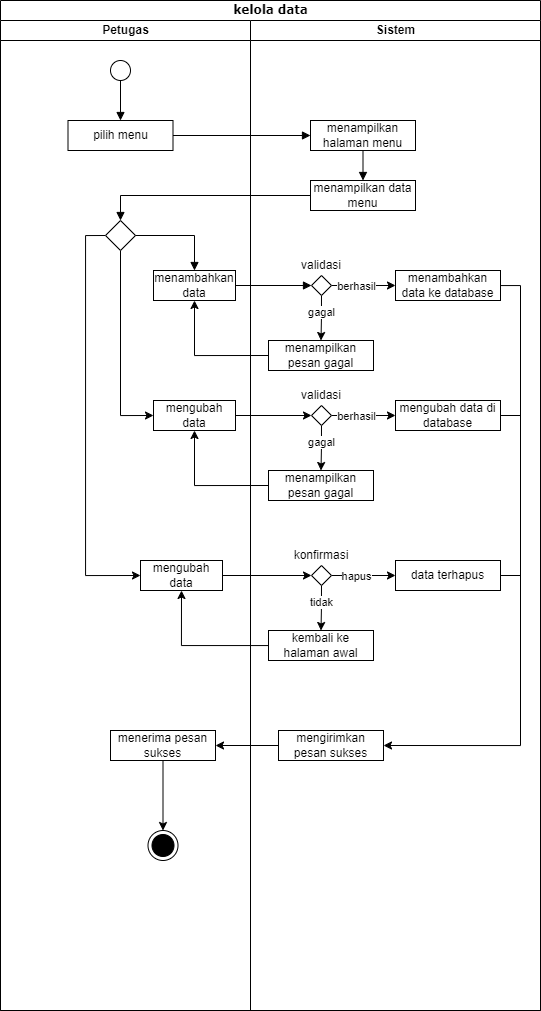

The diagram above was exported from draw.io. Its source (the exported page's mxGraphModel, read from the mxfile embedded in the PNG):
<mxGraphModel dx="1058" dy="560" grid="1" gridSize="10" guides="1" tooltips="1" connect="1" arrows="1" fold="1" page="1" pageScale="1" pageWidth="850" pageHeight="1100" background="#ffffff" math="0" shadow="0">
  <root>
    <mxCell id="0" />
    <mxCell id="1" parent="0" />
    <mxCell id="1c1d494c118603dd-1" value="kelola data" style="swimlane;html=1;childLayout=stackLayout;startSize=20;rounded=0;shadow=0;comic=0;labelBackgroundColor=none;strokeWidth=1;fontFamily=Verdana;fontSize=12;align=center;" parent="1" vertex="1">
      <mxGeometry x="50" y="20" width="540" height="1010" as="geometry" />
    </mxCell>
    <mxCell id="1c1d494c118603dd-2" value="Petugas" style="swimlane;html=1;startSize=20;" parent="1c1d494c118603dd-1" vertex="1">
      <mxGeometry y="20" width="250" height="990" as="geometry" />
    </mxCell>
    <mxCell id="pOvcsR8Va5SFrQnn4T78-3" value="" style="ellipse;" parent="1c1d494c118603dd-2" vertex="1">
      <mxGeometry x="110" y="40" width="20" height="20" as="geometry" />
    </mxCell>
    <mxCell id="pOvcsR8Va5SFrQnn4T78-5" value="pilih menu" style="html=1;whiteSpace=wrap;" parent="1c1d494c118603dd-2" vertex="1">
      <mxGeometry x="67.5" y="100" width="105" height="30" as="geometry" />
    </mxCell>
    <mxCell id="pOvcsR8Va5SFrQnn4T78-4" value="" style="html=1;verticalAlign=bottom;labelBackgroundColor=none;endArrow=block;endFill=1;rounded=0;exitX=0.5;exitY=1;exitDx=0;exitDy=0;" parent="1c1d494c118603dd-2" source="pOvcsR8Va5SFrQnn4T78-3" target="pOvcsR8Va5SFrQnn4T78-5" edge="1">
      <mxGeometry width="160" relative="1" as="geometry">
        <mxPoint x="180" y="210" as="sourcePoint" />
        <mxPoint x="120" y="90" as="targetPoint" />
      </mxGeometry>
    </mxCell>
    <mxCell id="pOvcsR8Va5SFrQnn4T78-27" style="edgeStyle=orthogonalEdgeStyle;rounded=0;orthogonalLoop=1;jettySize=auto;html=1;exitX=0.5;exitY=1;exitDx=0;exitDy=0;entryX=0;entryY=0.5;entryDx=0;entryDy=0;" parent="1c1d494c118603dd-2" source="pOvcsR8Va5SFrQnn4T78-12" target="pOvcsR8Va5SFrQnn4T78-26" edge="1">
      <mxGeometry relative="1" as="geometry" />
    </mxCell>
    <mxCell id="pOvcsR8Va5SFrQnn4T78-37" style="edgeStyle=orthogonalEdgeStyle;rounded=0;orthogonalLoop=1;jettySize=auto;html=1;exitX=0;exitY=0.5;exitDx=0;exitDy=0;entryX=0;entryY=0.5;entryDx=0;entryDy=0;" parent="1c1d494c118603dd-2" source="pOvcsR8Va5SFrQnn4T78-12" target="pOvcsR8Va5SFrQnn4T78-38" edge="1">
      <mxGeometry relative="1" as="geometry">
        <mxPoint x="70" y="613.2759787819602" as="targetPoint" />
      </mxGeometry>
    </mxCell>
    <mxCell id="pOvcsR8Va5SFrQnn4T78-12" value="" style="rhombus;" parent="1c1d494c118603dd-2" vertex="1">
      <mxGeometry x="105" y="200" width="30" height="30" as="geometry" />
    </mxCell>
    <mxCell id="pOvcsR8Va5SFrQnn4T78-14" value="menambahkan data" style="html=1;whiteSpace=wrap;" parent="1c1d494c118603dd-2" vertex="1">
      <mxGeometry x="153" y="250" width="82" height="30" as="geometry" />
    </mxCell>
    <mxCell id="pOvcsR8Va5SFrQnn4T78-13" value="" style="html=1;verticalAlign=bottom;labelBackgroundColor=none;endArrow=block;endFill=1;rounded=0;exitX=1;exitY=0.5;exitDx=0;exitDy=0;entryX=0.5;entryY=0;entryDx=0;entryDy=0;" parent="1c1d494c118603dd-2" source="pOvcsR8Va5SFrQnn4T78-12" target="pOvcsR8Va5SFrQnn4T78-14" edge="1">
      <mxGeometry width="160" relative="1" as="geometry">
        <mxPoint x="320" y="185" as="sourcePoint" />
        <mxPoint x="180" y="250" as="targetPoint" />
        <Array as="points">
          <mxPoint x="194" y="215" />
        </Array>
      </mxGeometry>
    </mxCell>
    <mxCell id="pOvcsR8Va5SFrQnn4T78-26" value="mengubah data" style="html=1;whiteSpace=wrap;" parent="1c1d494c118603dd-2" vertex="1">
      <mxGeometry x="153" y="380" width="82" height="30" as="geometry" />
    </mxCell>
    <mxCell id="pOvcsR8Va5SFrQnn4T78-38" value="mengubah data" style="html=1;whiteSpace=wrap;" parent="1c1d494c118603dd-2" vertex="1">
      <mxGeometry x="140" y="540" width="82" height="30" as="geometry" />
    </mxCell>
    <mxCell id="pOvcsR8Va5SFrQnn4T78-57" style="edgeStyle=orthogonalEdgeStyle;rounded=0;orthogonalLoop=1;jettySize=auto;html=1;exitX=0.5;exitY=1;exitDx=0;exitDy=0;" parent="1c1d494c118603dd-2" source="pOvcsR8Va5SFrQnn4T78-50" target="pOvcsR8Va5SFrQnn4T78-51" edge="1">
      <mxGeometry relative="1" as="geometry" />
    </mxCell>
    <mxCell id="pOvcsR8Va5SFrQnn4T78-50" value="menerima pesan sukses" style="html=1;whiteSpace=wrap;" parent="1c1d494c118603dd-2" vertex="1">
      <mxGeometry x="110" y="710" width="105" height="30" as="geometry" />
    </mxCell>
    <mxCell id="pOvcsR8Va5SFrQnn4T78-51" value="" style="ellipse;html=1;shape=endState;fillColor=strokeColor;" parent="1c1d494c118603dd-2" vertex="1">
      <mxGeometry x="147.5" y="810" width="30" height="30" as="geometry" />
    </mxCell>
    <mxCell id="1c1d494c118603dd-3" value="Sistem" style="swimlane;html=1;startSize=20;" parent="1c1d494c118603dd-1" vertex="1">
      <mxGeometry x="250" y="20" width="290" height="990" as="geometry" />
    </mxCell>
    <mxCell id="pOvcsR8Va5SFrQnn4T78-7" value="menampilkan halaman menu" style="html=1;whiteSpace=wrap;" parent="1c1d494c118603dd-3" vertex="1">
      <mxGeometry x="60" y="100" width="105" height="30" as="geometry" />
    </mxCell>
    <mxCell id="pOvcsR8Va5SFrQnn4T78-9" value="menampilkan data menu" style="html=1;whiteSpace=wrap;" parent="1c1d494c118603dd-3" vertex="1">
      <mxGeometry x="60" y="160" width="105" height="30" as="geometry" />
    </mxCell>
    <mxCell id="pOvcsR8Va5SFrQnn4T78-8" value="" style="html=1;verticalAlign=bottom;labelBackgroundColor=none;endArrow=block;endFill=1;rounded=0;exitX=0.5;exitY=1;exitDx=0;exitDy=0;entryX=0.5;entryY=0;entryDx=0;entryDy=0;" parent="1c1d494c118603dd-3" source="pOvcsR8Va5SFrQnn4T78-7" target="pOvcsR8Va5SFrQnn4T78-9" edge="1">
      <mxGeometry width="160" relative="1" as="geometry">
        <mxPoint x="-67" y="125" as="sourcePoint" />
        <mxPoint x="113" y="160" as="targetPoint" />
      </mxGeometry>
    </mxCell>
    <mxCell id="pOvcsR8Va5SFrQnn4T78-18" style="edgeStyle=orthogonalEdgeStyle;rounded=0;orthogonalLoop=1;jettySize=auto;html=1;exitX=1;exitY=0.5;exitDx=0;exitDy=0;entryX=0;entryY=0.5;entryDx=0;entryDy=0;" parent="1c1d494c118603dd-3" source="pOvcsR8Va5SFrQnn4T78-15" target="pOvcsR8Va5SFrQnn4T78-20" edge="1">
      <mxGeometry relative="1" as="geometry">
        <mxPoint x="140" y="265.0975609756098" as="targetPoint" />
      </mxGeometry>
    </mxCell>
    <mxCell id="pOvcsR8Va5SFrQnn4T78-19" value="berhasil" style="edgeLabel;html=1;align=center;verticalAlign=middle;resizable=0;points=[];" parent="pOvcsR8Va5SFrQnn4T78-18" vertex="1" connectable="0">
      <mxGeometry x="-0.2281" relative="1" as="geometry">
        <mxPoint as="offset" />
      </mxGeometry>
    </mxCell>
    <mxCell id="pOvcsR8Va5SFrQnn4T78-21" style="edgeStyle=orthogonalEdgeStyle;rounded=0;orthogonalLoop=1;jettySize=auto;html=1;exitX=0.5;exitY=1;exitDx=0;exitDy=0;entryX=0.5;entryY=0;entryDx=0;entryDy=0;" parent="1c1d494c118603dd-3" source="pOvcsR8Va5SFrQnn4T78-15" target="pOvcsR8Va5SFrQnn4T78-23" edge="1">
      <mxGeometry relative="1" as="geometry">
        <mxPoint x="71" y="320" as="targetPoint" />
      </mxGeometry>
    </mxCell>
    <mxCell id="pOvcsR8Va5SFrQnn4T78-22" value="gagal" style="edgeLabel;html=1;align=center;verticalAlign=middle;resizable=0;points=[];" parent="pOvcsR8Va5SFrQnn4T78-21" vertex="1" connectable="0">
      <mxGeometry x="-0.2652" y="-1" relative="1" as="geometry">
        <mxPoint as="offset" />
      </mxGeometry>
    </mxCell>
    <mxCell id="pOvcsR8Va5SFrQnn4T78-15" value="" style="rhombus;" parent="1c1d494c118603dd-3" vertex="1">
      <mxGeometry x="61" y="255" width="20" height="20" as="geometry" />
    </mxCell>
    <mxCell id="pOvcsR8Va5SFrQnn4T78-52" style="edgeStyle=orthogonalEdgeStyle;rounded=0;orthogonalLoop=1;jettySize=auto;html=1;entryX=1;entryY=0.5;entryDx=0;entryDy=0;" parent="1c1d494c118603dd-3" source="pOvcsR8Va5SFrQnn4T78-20" target="pOvcsR8Va5SFrQnn4T78-49" edge="1">
      <mxGeometry relative="1" as="geometry">
        <Array as="points">
          <mxPoint x="270" y="265" />
          <mxPoint x="270" y="725" />
        </Array>
      </mxGeometry>
    </mxCell>
    <mxCell id="pOvcsR8Va5SFrQnn4T78-20" value="menambahkan data ke database" style="html=1;whiteSpace=wrap;" parent="1c1d494c118603dd-3" vertex="1">
      <mxGeometry x="145" y="250" width="105" height="30" as="geometry" />
    </mxCell>
    <mxCell id="pOvcsR8Va5SFrQnn4T78-23" value="menampilkan pesan gagal" style="html=1;whiteSpace=wrap;" parent="1c1d494c118603dd-3" vertex="1">
      <mxGeometry x="18" y="320" width="105" height="30" as="geometry" />
    </mxCell>
    <mxCell id="pOvcsR8Va5SFrQnn4T78-28" style="edgeStyle=orthogonalEdgeStyle;rounded=0;orthogonalLoop=1;jettySize=auto;html=1;exitX=1;exitY=0.5;exitDx=0;exitDy=0;entryX=0;entryY=0.5;entryDx=0;entryDy=0;" parent="1c1d494c118603dd-3" source="pOvcsR8Va5SFrQnn4T78-32" target="pOvcsR8Va5SFrQnn4T78-33" edge="1">
      <mxGeometry relative="1" as="geometry">
        <mxPoint x="140" y="395.0975609756098" as="targetPoint" />
      </mxGeometry>
    </mxCell>
    <mxCell id="pOvcsR8Va5SFrQnn4T78-29" value="berhasil" style="edgeLabel;html=1;align=center;verticalAlign=middle;resizable=0;points=[];" parent="pOvcsR8Va5SFrQnn4T78-28" vertex="1" connectable="0">
      <mxGeometry x="-0.2281" relative="1" as="geometry">
        <mxPoint as="offset" />
      </mxGeometry>
    </mxCell>
    <mxCell id="pOvcsR8Va5SFrQnn4T78-30" style="edgeStyle=orthogonalEdgeStyle;rounded=0;orthogonalLoop=1;jettySize=auto;html=1;exitX=0.5;exitY=1;exitDx=0;exitDy=0;entryX=0.5;entryY=0;entryDx=0;entryDy=0;" parent="1c1d494c118603dd-3" source="pOvcsR8Va5SFrQnn4T78-32" target="pOvcsR8Va5SFrQnn4T78-34" edge="1">
      <mxGeometry relative="1" as="geometry">
        <mxPoint x="71" y="450" as="targetPoint" />
      </mxGeometry>
    </mxCell>
    <mxCell id="pOvcsR8Va5SFrQnn4T78-31" value="gagal" style="edgeLabel;html=1;align=center;verticalAlign=middle;resizable=0;points=[];" parent="pOvcsR8Va5SFrQnn4T78-30" vertex="1" connectable="0">
      <mxGeometry x="-0.2652" y="-1" relative="1" as="geometry">
        <mxPoint as="offset" />
      </mxGeometry>
    </mxCell>
    <mxCell id="pOvcsR8Va5SFrQnn4T78-32" value="" style="rhombus;" parent="1c1d494c118603dd-3" vertex="1">
      <mxGeometry x="61" y="385" width="20" height="20" as="geometry" />
    </mxCell>
    <mxCell id="pOvcsR8Va5SFrQnn4T78-33" value="mengubah data di database" style="html=1;whiteSpace=wrap;" parent="1c1d494c118603dd-3" vertex="1">
      <mxGeometry x="145" y="380" width="105" height="30" as="geometry" />
    </mxCell>
    <mxCell id="pOvcsR8Va5SFrQnn4T78-34" value="menampilkan pesan gagal" style="html=1;whiteSpace=wrap;" parent="1c1d494c118603dd-3" vertex="1">
      <mxGeometry x="18" y="450" width="105" height="30" as="geometry" />
    </mxCell>
    <mxCell id="pOvcsR8Va5SFrQnn4T78-39" style="edgeStyle=orthogonalEdgeStyle;rounded=0;orthogonalLoop=1;jettySize=auto;html=1;exitX=1;exitY=0.5;exitDx=0;exitDy=0;entryX=0;entryY=0.5;entryDx=0;entryDy=0;" parent="1c1d494c118603dd-3" source="pOvcsR8Va5SFrQnn4T78-43" target="pOvcsR8Va5SFrQnn4T78-44" edge="1">
      <mxGeometry relative="1" as="geometry">
        <mxPoint x="140" y="555.0975609756098" as="targetPoint" />
      </mxGeometry>
    </mxCell>
    <mxCell id="pOvcsR8Va5SFrQnn4T78-40" value="hapus" style="edgeLabel;html=1;align=center;verticalAlign=middle;resizable=0;points=[];" parent="pOvcsR8Va5SFrQnn4T78-39" vertex="1" connectable="0">
      <mxGeometry x="-0.2281" relative="1" as="geometry">
        <mxPoint as="offset" />
      </mxGeometry>
    </mxCell>
    <mxCell id="pOvcsR8Va5SFrQnn4T78-41" style="edgeStyle=orthogonalEdgeStyle;rounded=0;orthogonalLoop=1;jettySize=auto;html=1;exitX=0.5;exitY=1;exitDx=0;exitDy=0;entryX=0.5;entryY=0;entryDx=0;entryDy=0;" parent="1c1d494c118603dd-3" source="pOvcsR8Va5SFrQnn4T78-43" target="pOvcsR8Va5SFrQnn4T78-45" edge="1">
      <mxGeometry relative="1" as="geometry">
        <mxPoint x="71" y="610" as="targetPoint" />
      </mxGeometry>
    </mxCell>
    <mxCell id="pOvcsR8Va5SFrQnn4T78-42" value="tidak" style="edgeLabel;html=1;align=center;verticalAlign=middle;resizable=0;points=[];" parent="pOvcsR8Va5SFrQnn4T78-41" vertex="1" connectable="0">
      <mxGeometry x="-0.2652" y="-1" relative="1" as="geometry">
        <mxPoint as="offset" />
      </mxGeometry>
    </mxCell>
    <mxCell id="pOvcsR8Va5SFrQnn4T78-43" value="" style="rhombus;" parent="1c1d494c118603dd-3" vertex="1">
      <mxGeometry x="61" y="545" width="20" height="20" as="geometry" />
    </mxCell>
    <mxCell id="pOvcsR8Va5SFrQnn4T78-44" value="data terhapus" style="html=1;whiteSpace=wrap;" parent="1c1d494c118603dd-3" vertex="1">
      <mxGeometry x="145" y="540" width="105" height="30" as="geometry" />
    </mxCell>
    <mxCell id="pOvcsR8Va5SFrQnn4T78-45" value="kembali ke halaman awal" style="html=1;whiteSpace=wrap;" parent="1c1d494c118603dd-3" vertex="1">
      <mxGeometry x="18" y="610" width="105" height="30" as="geometry" />
    </mxCell>
    <mxCell id="pOvcsR8Va5SFrQnn4T78-49" value="mengirimkan pesan sukses" style="html=1;whiteSpace=wrap;" parent="1c1d494c118603dd-3" vertex="1">
      <mxGeometry x="28" y="710" width="105" height="30" as="geometry" />
    </mxCell>
    <mxCell id="qQdcgFuiEmR4OxWrBKN8-1" value="validasi" style="text;html=1;strokeColor=none;fillColor=none;align=center;verticalAlign=middle;whiteSpace=wrap;rounded=0;" parent="1c1d494c118603dd-3" vertex="1">
      <mxGeometry x="40.5" y="230" width="60" height="30" as="geometry" />
    </mxCell>
    <mxCell id="qQdcgFuiEmR4OxWrBKN8-2" value="validasi" style="text;html=1;strokeColor=none;fillColor=none;align=center;verticalAlign=middle;whiteSpace=wrap;rounded=0;" parent="1c1d494c118603dd-3" vertex="1">
      <mxGeometry x="41" y="360" width="60" height="30" as="geometry" />
    </mxCell>
    <mxCell id="qQdcgFuiEmR4OxWrBKN8-3" value="konfirmasi" style="text;html=1;strokeColor=none;fillColor=none;align=center;verticalAlign=middle;whiteSpace=wrap;rounded=0;" parent="1c1d494c118603dd-3" vertex="1">
      <mxGeometry x="41" y="520" width="60" height="30" as="geometry" />
    </mxCell>
    <mxCell id="pOvcsR8Va5SFrQnn4T78-6" value="" style="html=1;verticalAlign=bottom;labelBackgroundColor=none;endArrow=block;endFill=1;rounded=0;exitX=1;exitY=0.5;exitDx=0;exitDy=0;entryX=0;entryY=0.5;entryDx=0;entryDy=0;" parent="1c1d494c118603dd-1" source="pOvcsR8Va5SFrQnn4T78-5" target="pOvcsR8Va5SFrQnn4T78-7" edge="1">
      <mxGeometry width="160" relative="1" as="geometry">
        <mxPoint x="130" y="90" as="sourcePoint" />
        <mxPoint x="310" y="135" as="targetPoint" />
      </mxGeometry>
    </mxCell>
    <mxCell id="pOvcsR8Va5SFrQnn4T78-10" value="" style="html=1;verticalAlign=bottom;labelBackgroundColor=none;endArrow=block;endFill=1;rounded=0;exitX=0;exitY=0.5;exitDx=0;exitDy=0;entryX=0.5;entryY=0;entryDx=0;entryDy=0;" parent="1c1d494c118603dd-1" source="pOvcsR8Va5SFrQnn4T78-9" target="pOvcsR8Va5SFrQnn4T78-12" edge="1">
      <mxGeometry width="160" relative="1" as="geometry">
        <mxPoint x="183" y="145" as="sourcePoint" />
        <mxPoint x="172.5" y="195" as="targetPoint" />
        <Array as="points">
          <mxPoint x="120" y="195" />
        </Array>
      </mxGeometry>
    </mxCell>
    <mxCell id="pOvcsR8Va5SFrQnn4T78-16" value="" style="html=1;verticalAlign=bottom;labelBackgroundColor=none;endArrow=block;endFill=1;rounded=0;exitX=1;exitY=0.5;exitDx=0;exitDy=0;entryX=0;entryY=0.5;entryDx=0;entryDy=0;" parent="1c1d494c118603dd-1" source="pOvcsR8Va5SFrQnn4T78-14" target="pOvcsR8Va5SFrQnn4T78-15" edge="1">
      <mxGeometry width="160" relative="1" as="geometry">
        <mxPoint x="183" y="145" as="sourcePoint" />
        <mxPoint x="320" y="145" as="targetPoint" />
      </mxGeometry>
    </mxCell>
    <mxCell id="pOvcsR8Va5SFrQnn4T78-25" style="edgeStyle=orthogonalEdgeStyle;rounded=0;orthogonalLoop=1;jettySize=auto;html=1;exitX=0;exitY=0.5;exitDx=0;exitDy=0;entryX=0.5;entryY=1;entryDx=0;entryDy=0;" parent="1c1d494c118603dd-1" source="pOvcsR8Va5SFrQnn4T78-23" target="pOvcsR8Va5SFrQnn4T78-14" edge="1">
      <mxGeometry relative="1" as="geometry" />
    </mxCell>
    <mxCell id="pOvcsR8Va5SFrQnn4T78-35" style="edgeStyle=orthogonalEdgeStyle;rounded=0;orthogonalLoop=1;jettySize=auto;html=1;exitX=1;exitY=0.5;exitDx=0;exitDy=0;entryX=0;entryY=0.5;entryDx=0;entryDy=0;" parent="1c1d494c118603dd-1" source="pOvcsR8Va5SFrQnn4T78-26" target="pOvcsR8Va5SFrQnn4T78-32" edge="1">
      <mxGeometry relative="1" as="geometry" />
    </mxCell>
    <mxCell id="pOvcsR8Va5SFrQnn4T78-36" style="edgeStyle=orthogonalEdgeStyle;rounded=0;orthogonalLoop=1;jettySize=auto;html=1;exitX=0;exitY=0.5;exitDx=0;exitDy=0;entryX=0.5;entryY=1;entryDx=0;entryDy=0;" parent="1c1d494c118603dd-1" source="pOvcsR8Va5SFrQnn4T78-34" target="pOvcsR8Va5SFrQnn4T78-26" edge="1">
      <mxGeometry relative="1" as="geometry" />
    </mxCell>
    <mxCell id="pOvcsR8Va5SFrQnn4T78-46" style="edgeStyle=orthogonalEdgeStyle;rounded=0;orthogonalLoop=1;jettySize=auto;html=1;exitX=1;exitY=0.5;exitDx=0;exitDy=0;entryX=0;entryY=0.5;entryDx=0;entryDy=0;" parent="1c1d494c118603dd-1" source="pOvcsR8Va5SFrQnn4T78-38" target="pOvcsR8Va5SFrQnn4T78-43" edge="1">
      <mxGeometry relative="1" as="geometry" />
    </mxCell>
    <mxCell id="pOvcsR8Va5SFrQnn4T78-48" style="edgeStyle=orthogonalEdgeStyle;rounded=0;orthogonalLoop=1;jettySize=auto;html=1;entryX=0.5;entryY=1;entryDx=0;entryDy=0;" parent="1c1d494c118603dd-1" source="pOvcsR8Va5SFrQnn4T78-45" target="pOvcsR8Va5SFrQnn4T78-38" edge="1">
      <mxGeometry relative="1" as="geometry" />
    </mxCell>
    <mxCell id="pOvcsR8Va5SFrQnn4T78-56" style="edgeStyle=orthogonalEdgeStyle;rounded=0;orthogonalLoop=1;jettySize=auto;html=1;exitX=0;exitY=0.5;exitDx=0;exitDy=0;entryX=1;entryY=0.5;entryDx=0;entryDy=0;" parent="1c1d494c118603dd-1" source="pOvcsR8Va5SFrQnn4T78-49" target="pOvcsR8Va5SFrQnn4T78-50" edge="1">
      <mxGeometry relative="1" as="geometry" />
    </mxCell>
    <mxCell id="pOvcsR8Va5SFrQnn4T78-54" value="" style="endArrow=none;html=1;rounded=0;exitX=1;exitY=0.5;exitDx=0;exitDy=0;" parent="1" source="pOvcsR8Va5SFrQnn4T78-33" edge="1">
      <mxGeometry width="50" height="50" relative="1" as="geometry">
        <mxPoint x="470" y="410" as="sourcePoint" />
        <mxPoint x="570" y="435" as="targetPoint" />
      </mxGeometry>
    </mxCell>
    <mxCell id="pOvcsR8Va5SFrQnn4T78-55" value="" style="endArrow=none;html=1;rounded=0;exitX=1;exitY=0.5;exitDx=0;exitDy=0;" parent="1" source="pOvcsR8Va5SFrQnn4T78-44" edge="1">
      <mxGeometry width="50" height="50" relative="1" as="geometry">
        <mxPoint x="560" y="445" as="sourcePoint" />
        <mxPoint x="570" y="595" as="targetPoint" />
      </mxGeometry>
    </mxCell>
  </root>
</mxGraphModel>